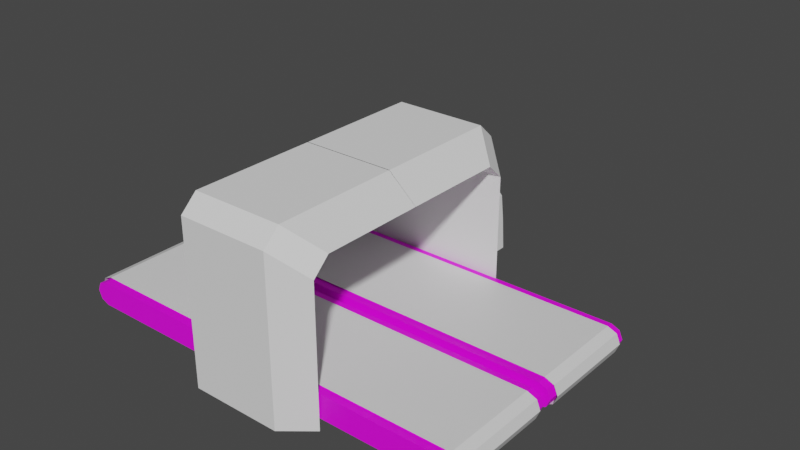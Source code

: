 # Source: Lumber_Mill.blend  (saved by Blender 2.82.7; exported with 4.5.12 LTS)
import bpy
from mathutils import Matrix  # noqa: F401  (used for matrix-valued properties, if any)

bpy.ops.wm.read_factory_settings(use_empty=True)
scene = bpy.context.scene
scene.name = 'Scene'

# ---- collections
col_collection = bpy.data.collections.new('Collection'); scene.collection.children.link(col_collection)

# ---- images (referenced by path relative to the original .blend; pixels are not part of the script)
import os
ASSET_DIR = os.environ.get("B2B_ASSET_DIR", "")  # directory of the original .blend (textures are referenced by path, not embedded)
HERE = os.path.dirname(os.path.abspath(__file__))  # packed textures are extracted next to this script under _unpacked/

def load_image(name, relpath, width, height, colorspace="sRGB"):
    """Load a texture the original file referenced (path relative to the .blend, or extracted next to this script)."""
    p = next((c for c in (os.path.join(HERE, relpath), os.path.join(ASSET_DIR, relpath)) if relpath and os.path.exists(c)), "")
    if p:
        img = bpy.data.images.load(p, check_existing=True)
        img.name = name
    else:  # same state as the original file: an image datablock whose file is absent (Cycles renders it pink)
        img = bpy.data.images.new(name, width, height)
        img.source = "FILE"
        img.filepath = "//" + (relpath or name)
    img.colorspace_settings.name = colorspace
    return img
img_atlas_png = load_image('atlas.png', 'atlas.png', 1024, 1024, 'sRGB')

# ---- materials (node trees are filled in below, after node groups)
mat_material_001 = bpy.data.materials.new('Material.001')
mat_material_001.use_transparent_shadow = False
mat_material_002 = bpy.data.materials.new('Material.002')
mat_material_002.use_transparent_shadow = False

# ---- material node trees
mat_material_001.use_nodes = True; mat_material_001.node_tree.nodes.clear()
_N = mat_material_001.node_tree.nodes; _L = mat_material_001.node_tree.links
n0 = _N.new('ShaderNodeOutputMaterial'); n0.name = 'Material Output'; n0.location = (300, 300)
n1 = _N.new('ShaderNodeBsdfPrincipled'); n1.name = 'Principled BSDF'; n1.location = (10, 300)
n1.distribution = 'GGX'
n1.subsurface_method = 'BURLEY'
n1.inputs[3].default_value = 1.45
n1.inputs[27].default_value = (0.0, 0.0, 0.0, 1.0)
n1.inputs[28].default_value = 1.0
n2 = _N.new('ShaderNodeTexImage'); n2.name = 'Image Texture'; n2.location = (-280, 280)
n2.image = img_atlas_png
_L.new(n1.outputs[0], n0.inputs[0])
_L.new(n2.outputs[0], n1.inputs[0])
n0.is_active_output = True
mat_material_002.use_nodes = True; mat_material_002.node_tree.nodes.clear()
_N = mat_material_002.node_tree.nodes; _L = mat_material_002.node_tree.links
n0 = _N.new('ShaderNodeOutputMaterial'); n0.name = 'Material Output'; n0.location = (300, 300)
n1 = _N.new('ShaderNodeBsdfPrincipled'); n1.name = 'Principled BSDF'; n1.location = (10, 300)
n1.distribution = 'GGX'
n1.subsurface_method = 'BURLEY'
n1.inputs[3].default_value = 1.45
n1.inputs[27].default_value = (0.0, 0.0, 0.0, 1.0)
n1.inputs[28].default_value = 1.0
_L.new(n1.outputs[0], n0.inputs[0])
n0.is_active_output = True

# ---- world
world_world = bpy.data.worlds.new('World'); scene.world = world_world
world_world.use_nodes = True; world_world.node_tree.nodes.clear()
_N = world_world.node_tree.nodes; _L = world_world.node_tree.links
n0 = _N.new('ShaderNodeOutputWorld'); n0.name = 'World Output'; n0.location = (300, 300)
n1 = _N.new('ShaderNodeBackground'); n1.name = 'Background'; n1.location = (10, 300)
n1.inputs[0].default_value = (0.05088, 0.05088, 0.05088, 1.0)
_L.new(n1.outputs[0], n0.inputs[0])
n0.is_active_output = True
world_world.color = (0.05088, 0.05088, 0.05088)
world_world.use_sun_shadow = False
world_world.sun_shadow_jitter_overblur = 0.0

# ---- meshes
me_cylinder = bpy.data.meshes.new('Cylinder')
me_cylinder.from_pydata([(-8.296, 4.963, 0.5), (-8.296, 0.1887, 0.5), (-8.296, 4.963, -0.5), (-8.296, 0.1887, -0.5), (-8.649, 4.963, -0.3536), (-8.649, 0.1887, -0.3536), (-8.796, 4.963, 2.782e-08), (-8.796, 0.1887, -1.589e-08), (-8.649, 4.963, 0.3536), (-8.649, 0.1887, 0.3536), (8.27, 4.963, 0.5), (8.27, 0.1887, 0.5), (8.623, 4.963, 0.3536), (8.623, 0.1887, 0.3536), (8.77, 4.963, 7.105e-15), (8.77, 0.1887, -4.371e-08), (8.623, 4.963, -0.3536), (8.623, 0.1887, -0.3536), (8.27, 4.963, -0.5), (8.27, 0.1887, -0.5), (-8.296, -0.2121, 0.5), (-8.296, -4.986, 0.5), (-8.296, -0.2121, -0.5), (-8.296, -4.986, -0.5), (-8.649, -0.2121, -0.3536), (-8.649, -4.986, -0.3536), (-8.796, -0.2121, 2.782e-08), (-8.796, -4.986, -1.589e-08), (-8.649, -0.2121, 0.3536), (-8.649, -4.986, 0.3536), (8.27, -0.2121, 0.5), (8.27, -4.986, 0.5), (8.623, -0.2121, 0.3536), (8.623, -4.986, 0.3536), (8.77, -0.2121, 5.329e-15), (8.77, -4.986, -4.371e-08), (8.623, -0.2121, -0.3536), (8.623, -4.986, -0.3536), (8.27, -0.2121, -0.5), (8.27, -4.986, -0.5)], [], [(18, 2, 0, 10), (2, 3, 5, 4), (4, 5, 7, 6), (19, 11, 1, 3), (6, 7, 9, 8), (8, 9, 1, 0), (0, 2, 4, 6, 8), (10, 11, 13, 12), (3, 1, 9, 7, 5), (1, 11, 10, 0), (12, 13, 15, 14), (14, 15, 17, 16), (16, 17, 19, 18), (13, 11, 19, 17, 15), (18, 10, 12, 14, 16), (38, 22, 20, 30), (22, 23, 25, 24), (24, 25, 27, 26), (39, 31, 21, 23), (26, 27, 29, 28), (28, 29, 21, 20), (20, 22, 24, 26, 28), (30, 31, 33, 32), (23, 21, 29, 27, 25), (21, 31, 30, 20), (32, 33, 35, 34), (34, 35, 37, 36), (36, 37, 39, 38), (33, 31, 39, 37, 35), (38, 30, 32, 34, 36)])
_uv = me_cylinder.uv_layers.new(name='UVMap')
_uv.uv.foreach_set('vector', [0.2187, 0.8363, 0.2187, 0.8363, 0.2187, 0.8363, 0.2187, 0.8363, 0.2187, 0.8363, 0.2187, 0.8363, 0.2187, 0.8363, 0.2187, 0.8363, 0.2187, 0.8363, 0.2187, 0.8363, 0.2187, 0.8363, 0.2187, 0.8363, 0.2187, 0.8363, 0.2187, 0.8363, 0.2187, 0.8363, 0.2187, 0.8363, 0.2187, 0.8363, 0.2187, 0.8363, 0.2187, 0.8363, 0.2187, 0.8363, 0.2187, 0.8363, 0.2187, 0.8363, 0.2187, 0.8363, 0.2187, 0.8363, 0.2187, 0.8363, 0.2187, 0.8363, 0.2187, 0.8363, 0.2187, 0.8363, 0.2187, 0.8363, 0.2187, 0.8363, 0.2187, 0.8363, 0.2187, 0.8363, 0.2187, 0.8363, 0.2187, 0.8363, 0.2187, 0.8363, 0.2187, 0.8363, 0.2187, 0.8363, 0.2187, 0.8363, 0.2187, 0.8363, 0.2187, 0.8363, 0.2187, 0.8363, 0.2187, 0.8363, 0.2187, 0.8363, 0.2187, 0.8363, 0.2187, 0.8363, 0.2187, 0.8363, 0.2187, 0.8363, 0.2187, 0.8363, 0.2187, 0.8363, 0.2187, 0.8363, 0.2187, 0.8363, 0.2187, 0.8363, 0.2187, 0.8363, 0.2187, 0.8363, 0.2187, 0.8363, 0.2187, 0.8363, 0.2187, 0.8363, 0.2187, 0.8363, 0.2187, 0.8363, 0.2187, 0.8363, 0.2187, 0.8363, 0.2187, 0.8363, 0.2187, 0.8363, 0.2187, 0.8363, 0.2187, 0.8363, 0.2187, 0.8363, 0.2187, 0.8363, 0.2187, 0.8363, 0.2187, 0.8363, 0.2187, 0.8363, 0.2187, 0.8363, 0.2187, 0.8363, 0.2187, 0.8363, 0.2187, 0.8363, 0.2187, 0.8363, 0.2187, 0.8363, 0.2187, 0.8363, 0.2187, 0.8363, 0.2187, 0.8363, 0.2187, 0.8363, 0.2187, 0.8363, 0.2187, 0.8363, 0.2187, 0.8363, 0.2187, 0.8363, 0.2187, 0.8363, 0.2187, 0.8363, 0.2187, 0.8363, 0.2187, 0.8363, 0.2187, 0.8363, 0.2187, 0.8363, 0.2187, 0.8363, 0.2187, 0.8363, 0.2187, 0.8363, 0.2187, 0.8363, 0.2187, 0.8363, 0.2187, 0.8363, 0.2187, 0.8363, 0.2187, 0.8363, 0.2187, 0.8363, 0.2187, 0.8363, 0.2187, 0.8363, 0.2187, 0.8363, 0.2187, 0.8363, 0.2187, 0.8363, 0.2187, 0.8363, 0.2187, 0.8363, 0.2187, 0.8363, 0.2187, 0.8363, 0.2187, 0.8363, 0.2187, 0.8363, 0.2187, 0.8363, 0.2187, 0.8363, 0.2187, 0.8363, 0.2187, 0.8363, 0.2187, 0.8363, 0.2187, 0.8363, 0.2187, 0.8363, 0.2187, 0.8363, 0.2187, 0.8363, 0.2187, 0.8363, 0.2187, 0.8363, 0.2187, 0.8363, 0.2187, 0.8363, 0.2187, 0.8363, 0.2187, 0.8363, 0.2187, 0.8363, 0.2187, 0.8363, 0.2187, 0.8363])
me_cylinder.materials.append(mat_material_001)
me_cylinder.use_remesh_fix_poles = True
me_cylinder.use_remesh_preserve_attributes = False
me_cylinder.use_mirror_vertex_groups = False
me_cylinder.update()
me_cube_002 = bpy.data.meshes.new('Cube.002')
me_cube_002.from_pydata([(-1.924, -0.9113, -1.0), (-1.924, -0.9113, 5.851), (-3.094, -0.7649, -1.0), (-3.094, -0.7649, 4.824), (1.924, -0.9113, -1.0), (1.924, -0.9113, 5.851), (3.094, -0.7649, -1.0), (3.094, -0.7649, 4.824), (-1.924, -0.8048, 6.506), (-3.094, -0.6583, 5.48), (3.094, -0.6583, 5.48), (1.924, -0.8048, 6.506), (-1.924, 0.002198, 6.506), (-3.094, 0.002198, 5.48), (3.094, 0.002198, 5.48), (1.924, 0.002198, 6.506)], [], [(0, 1, 3, 2), (2, 3, 7, 6), (6, 7, 5, 4), (4, 5, 1, 0), (2, 6, 4, 0), (7, 3, 9, 10), (11, 10, 14, 15), (5, 7, 10, 11), (3, 1, 8, 9), (1, 5, 11, 8), (14, 13, 12, 15), (9, 8, 12, 13), (8, 11, 15, 12), (10, 9, 13, 14)])
_uv = me_cube_002.uv_layers.new(name='UVMap')
_uv.uv.foreach_set('vector', [0.2029, 0.8365, 0.2029, 0.8365, 0.2029, 0.8365, 0.2029, 0.8365, 0.2029, 0.8365, 0.2029, 0.8365, 0.2029, 0.8365, 0.2029, 0.8365, 0.2029, 0.8365, 0.2029, 0.8365, 0.2029, 0.8365, 0.2029, 0.8365, 0.2029, 0.8365, 0.2029, 0.8365, 0.2029, 0.8365, 0.2029, 0.8365, 0.2029, 0.8365, 0.2029, 0.8365, 0.2029, 0.8365, 0.2029, 0.8365, 0.2029, 0.8365, 0.2029, 0.8365, 0.2029, 0.8365, 0.2029, 0.8365, 0.2029, 0.8365, 0.2029, 0.8365, 0.2029, 0.8365, 0.2029, 0.8365, 0.2029, 0.8365, 0.2029, 0.8365, 0.2029, 0.8365, 0.2029, 0.8365, 0.2029, 0.8365, 0.2029, 0.8365, 0.2029, 0.8365, 0.2029, 0.8365, 0.2029, 0.8365, 0.2029, 0.8365, 0.2029, 0.8365, 0.2029, 0.8365, 0.2029, 0.8365, 0.2029, 0.8365, 0.2029, 0.8365, 0.2029, 0.8365, 0.2029, 0.8365, 0.2029, 0.8365, 0.2029, 0.8365, 0.2029, 0.8365, 0.2029, 0.8365, 0.2029, 0.8365, 0.2029, 0.8365, 0.2029, 0.8365, 0.2029, 0.8365, 0.2029, 0.8365, 0.2029, 0.8365, 0.2029, 0.8365])
me_cube_002.use_remesh_fix_poles = True
me_cube_002.use_remesh_preserve_attributes = False
me_cube_002.use_mirror_vertex_groups = False
me_cube_002.update()
me_cylinder_001 = bpy.data.meshes.new('Cylinder.001')
me_cylinder_001.from_pydata([(-8.378, 4.643, 0.5544), (-8.378, 0.5091, 0.5544), (-8.378, 4.643, -0.5544), (-8.378, 0.5091, -0.5544), (-8.77, 4.643, -0.3921), (-8.77, 0.5091, -0.3921), (-8.932, 4.643, 3.052e-08), (-8.932, 0.5091, -1.795e-08), (-8.77, 4.643, 0.3921), (-8.77, 0.5091, 0.3921), (8.3, 4.643, 0.5544), (8.3, 0.5091, 0.5544), (8.692, 4.643, 0.3921), (8.692, 0.5091, 0.3921), (8.854, 4.643, -3.245e-10), (8.854, 0.5091, -4.88e-08), (8.692, 4.643, -0.3921), (8.692, 0.5091, -0.3921), (8.3, 4.643, -0.5544), (8.3, 0.5091, -0.5544), (-8.378, -0.5326, 0.5544), (-8.378, -4.666, 0.5544), (-8.378, -0.5326, -0.5544), (-8.378, -4.666, -0.5544), (-8.77, -0.5326, -0.392), (-8.77, -4.666, -0.3921), (-8.932, -0.5326, 3.052e-08), (-8.932, -4.666, -1.795e-08), (-8.77, -0.5326, 0.3921), (-8.77, -4.666, 0.3921), (8.3, -0.5326, 0.5544), (8.3, -4.666, 0.5544), (8.692, -0.5326, 0.3921), (8.692, -4.666, 0.3921), (8.854, -0.5326, -3.245e-10), (8.854, -4.666, -4.88e-08), (8.692, -0.5326, -0.3921), (8.692, -4.666, -0.3921), (8.3, -0.5326, -0.5544), (8.3, -4.666, -0.5544)], [], [(2, 3, 5, 4), (4, 5, 7, 6), (6, 7, 9, 8), (8, 9, 1, 0), (10, 11, 13, 12), (1, 11, 10, 0), (12, 13, 15, 14), (14, 15, 17, 16), (16, 17, 19, 18), (22, 23, 25, 24), (24, 25, 27, 26), (26, 27, 29, 28), (28, 29, 21, 20), (30, 31, 33, 32), (21, 31, 30, 20), (32, 33, 35, 34), (34, 35, 37, 36), (36, 37, 39, 38)])
_uv = me_cylinder_001.uv_layers.new(name='UVMap')
_uv.uv.foreach_set('vector', [-3.248, 0.9976, -3.248, 0.003943, -3.044, 0.003943, -3.044, 0.9976, -3.044, 0.9976, -3.044, 0.003943, -2.84, 0.003943, -2.84, 0.9976, -2.84, 0.9976, -2.84, 0.003943, -2.636, 0.003943, -2.636, 0.9976, -2.636, 0.9976, -2.636, 0.003943, -2.432, 0.003943, -2.432, 0.9976, 1.468, 0.9976, 1.468, 0.003944, 1.672, 0.003944, 1.672, 0.9976, -2.432, 0.003943, 1.468, 0.003944, 1.468, 0.9976, -2.432, 0.9976, 1.672, 0.9976, 1.672, 0.003944, 1.876, 0.003944, 1.876, 0.9976, 1.876, 0.9976, 1.876, 0.003944, 2.081, 0.003944, 2.081, 0.9976, 2.081, 0.9976, 2.081, 0.003944, 2.285, 0.003944, 2.285, 0.9976, -2.53, 0.9995, -2.53, 0.004384, -2.326, 0.004384, -2.326, 0.9995, -2.326, 0.9995, -2.326, 0.004384, -2.121, 0.004384, -2.121, 0.9995, -2.121, 0.9995, -2.121, 0.004384, -1.917, 0.004384, -1.917, 0.9995, -1.917, 0.9995, -1.917, 0.004384, -1.713, 0.004384, -1.713, 0.9995, 2.193, 0.9995, 2.193, 0.004385, 2.398, 0.004385, 2.398, 0.9995, -1.713, 0.004384, 2.193, 0.004385, 2.193, 0.9995, -1.713, 0.9995, 2.398, 0.9995, 2.398, 0.004385, 2.602, 0.004385, 2.602, 0.9995, 2.602, 0.9995, 2.602, 0.004385, 2.806, 0.004385, 2.806, 0.9995, 2.806, 0.9995, 2.806, 0.004385, 3.011, 0.004385, 3.011, 0.9995])
me_cylinder_001.materials.append(mat_material_002)
me_cylinder_001.use_remesh_fix_poles = True
me_cylinder_001.use_remesh_preserve_attributes = False
me_cylinder_001.use_mirror_vertex_groups = False
me_cylinder_001.update()
me_cylinder_002 = bpy.data.meshes.new('Cylinder.002')
me_cylinder_002.from_pydata([(-0.05736, 1.038, -1.0), (-0.0004627, 0.8422, 1.0), (0.5759, 0.8808, -1.0), (0.422, 0.6856, 1.0), (1.071, -0.1036, -1.0), (0.7085, 0.1175, 1.0), (0.8469, -0.7008, -1.0), (0.65, -0.4144, 1.0), (0.2751, -1.064, -1.0), (0.2808, -0.6564, 1.0), (-0.3611, -0.9875, -1.0), (-0.2571, -0.64, 1.0), (-0.8947, -0.5669, -1.0), (-0.6309, -0.3924, 1.0), (-0.8988, 0.1067, -1.0), (-0.6265, -0.04025, 1.0), (-0.7097, 0.8808, -1.0), (-0.5109, 0.6565, 1.0), (-0.05214, 1.029, 0.05076), (0.5355, 0.8629, 0.07376), (0.9681, 0.05166, 0.09368), (0.8385, -0.5808, 0.0915), (0.3252, -0.9297, 0.07355), (-0.3133, -0.8983, 0.0492), (-0.8303, -0.5416, 0.02806), (-0.8425, 0.01662, 0.02518), (-0.7011, 0.8129, 0.02709), (-0.1185, 0.4044, 1.15), (-0.2212, -0.04813, 2.122), (-0.05042, 0.4063, 1.15), (0.07725, -0.03986, 2.122), (-0.0949, -0.4454, 0.9264), (-0.2077, -0.5359, 1.994), (-0.02685, -0.4435, 0.9264), (0.09078, -0.5276, 1.994), (-0.2241, 0.05446, 1.732), (0.0744, 0.06274, 1.732), (0.08793, -0.425, 1.604), (-0.2105, -0.4333, 1.604), (-0.008884, 0.2725, 1.368), (0.01066, -0.4321, 1.182), (-0.133, -0.4361, 1.182), (-0.1525, 0.2685, 1.368), (-0.0898, -0.6575, 1.871), (0.02941, -0.6542, 1.871), (-0.09094, -0.6165, 1.646), (0.02827, -0.6132, 1.646), (-0.1899, 1.636, 2.257), (-0.1886, 1.587, 2.443), (-0.04596, 1.591, 2.443), (-0.04732, 1.64, 2.257), (-0.1086, -0.1604, 1.778), (-0.1261, 0.2893, 1.867), (-0.1435, 0.7389, 2.007), (-0.1619, 1.237, 2.167), (-0.04274, 1.24, 2.167), (-0.02428, 0.7422, 2.007), (-0.006847, 0.2926, 1.867), (0.01059, -0.1571, 1.778), (0.01173, -0.1981, 1.961), (-0.005711, 0.2516, 2.09), (-0.02315, 0.7013, 2.176), (-0.0416, 1.199, 2.323), (-0.1608, 1.196, 2.323), (-0.1424, 0.698, 2.176), (-0.1249, 0.2483, 2.09), (-0.1075, -0.2014, 1.961), (-0.1743, 1.258, 2.159), (-0.03237, 1.214, 2.343), (-0.03371, 1.262, 2.159), (-0.1729, 1.21, 2.343), (-0.1644, 1.668, 2.302), (-0.1635, 1.637, 2.419), (-0.07378, 1.64, 2.419), (-0.07463, 1.67, 2.302), (0.5281, 0.8043, 1.0), (0.0, 1.0, 1.0), (0.8605, 0.145, 1.0), (0.7895, -0.5, 1.0), (0.3229, -0.8058, 1.0), (-0.3038, -0.7867, 1.0), (-0.78, -0.4713, 1.0), (-0.7745, -0.02713, 1.0), (-0.6428, 0.766, 1.0)], [], [(18, 76, 75, 19), (19, 75, 77, 20), (20, 77, 78, 21), (21, 78, 79, 22), (22, 79, 80, 23), (23, 80, 81, 24), (24, 81, 82, 25), (3, 1, 17, 15, 13, 11, 9, 7, 5), (25, 82, 83, 26), (26, 83, 76, 18), (16, 26, 18, 0), (14, 25, 26, 16), (12, 24, 25, 14), (10, 23, 24, 12), (8, 22, 23, 10), (6, 21, 22, 8), (4, 20, 21, 6), (2, 19, 20, 4), (0, 18, 19, 2), (35, 28, 30, 36), (36, 30, 34, 37), (37, 34, 32, 38), (38, 32, 28, 35), (29, 33, 31, 27), (34, 30, 28, 32), (41, 38, 35, 42), (40, 37, 38, 41), (39, 36, 37, 40), (42, 35, 36, 39), (27, 42, 39, 29), (29, 39, 40, 33), (33, 40, 41, 31), (31, 41, 42, 27), (45, 46, 44, 43), (50, 47, 71, 74), (69, 67, 47, 50), (70, 68, 49, 48), (68, 69, 50, 49), (67, 70, 48, 47), (45, 43, 66, 51), (51, 66, 65, 52), (52, 65, 64, 53), (53, 64, 63, 54), (44, 46, 58, 59), (59, 58, 57, 60), (60, 57, 56, 61), (61, 56, 55, 62), (43, 44, 59, 66), (66, 59, 60, 65), (65, 60, 61, 64), (64, 61, 62, 63), (46, 45, 51, 58), (58, 51, 52, 57), (57, 52, 53, 56), (56, 53, 54, 55), (54, 63, 70, 67), (62, 55, 69, 68), (63, 62, 68, 70), (55, 54, 67, 69), (71, 72, 73, 74), (48, 49, 73, 72), (49, 50, 74, 73), (47, 48, 72, 71), (1, 3, 75, 76), (3, 5, 77, 75), (5, 7, 78, 77), (7, 9, 79, 78), (9, 11, 80, 79), (11, 13, 81, 80), (13, 15, 82, 81), (15, 17, 83, 82), (17, 1, 76, 83)])
_uv = me_cylinder_002.uv_layers.new(name='UVMap')
_uv.uv.foreach_set('vector', [0.2077, 0.8978, 0.2077, 0.8978, 0.2077, 0.8978, 0.2077, 0.8978, 0.2077, 0.8978, 0.2077, 0.8978, 0.2077, 0.8978, 0.2077, 0.8978, 0.2077, 0.8978, 0.2077, 0.8978, 0.2077, 0.8978, 0.2077, 0.8978, 0.2077, 0.8978, 0.2077, 0.8978, 0.2077, 0.8978, 0.2077, 0.8978, 0.2077, 0.8978, 0.2077, 0.8978, 0.2077, 0.8978, 0.2077, 0.8978, 0.2077, 0.8978, 0.2077, 0.8978, 0.2077, 0.8978, 0.2077, 0.8978, 0.2077, 0.8978, 0.2077, 0.8978, 0.2077, 0.8978, 0.2077, 0.8978, 0.187, 0.898, 0.187, 0.898, 0.187, 0.898, 0.187, 0.898, 0.187, 0.898, 0.187, 0.898, 0.187, 0.898, 0.187, 0.898, 0.187, 0.898, 0.2077, 0.8978, 0.2077, 0.8978, 0.2077, 0.8978, 0.2077, 0.8978, 0.2077, 0.8978, 0.2077, 0.8978, 0.2077, 0.8978, 0.2077, 0.8978, 0.2077, 0.8978, 0.2077, 0.8978, 0.2077, 0.8978, 0.2077, 0.8978, 0.2077, 0.8978, 0.2077, 0.8978, 0.2077, 0.8978, 0.2077, 0.8978, 0.2077, 0.8978, 0.2077, 0.8978, 0.2077, 0.8978, 0.2077, 0.8978, 0.2077, 0.8978, 0.2077, 0.8978, 0.2077, 0.8978, 0.2077, 0.8978, 0.2077, 0.8978, 0.2077, 0.8978, 0.2077, 0.8978, 0.2077, 0.8978, 0.2077, 0.8978, 0.2077, 0.8978, 0.2077, 0.8978, 0.2077, 0.8978, 0.2077, 0.8978, 0.2077, 0.8978, 0.2077, 0.8978, 0.2077, 0.8978, 0.2077, 0.8978, 0.2077, 0.8978, 0.2077, 0.8978, 0.2077, 0.8978, 0.2077, 0.8978, 0.2077, 0.8978, 0.2077, 0.8978, 0.2077, 0.8978, 0.2033, 0.8676, 0.2033, 0.8676, 0.2033, 0.8676, 0.2033, 0.8676, 0.2033, 0.8676, 0.2033, 0.8676, 0.2033, 0.8676, 0.2033, 0.8676, 0.2033, 0.8676, 0.2033, 0.8676, 0.2033, 0.8676, 0.2033, 0.8676, 0.2033, 0.8676, 0.2033, 0.8676, 0.2033, 0.8676, 0.2033, 0.8676, 0.1919, 0.8685, 0.1919, 0.8685, 0.1919, 0.8685, 0.1919, 0.8685, 0.2033, 0.8676, 0.2033, 0.8676, 0.2033, 0.8676, 0.2033, 0.8676, 0.2033, 0.8676, 0.2033, 0.8676, 0.2033, 0.8676, 0.2033, 0.8676, 0.2033, 0.8676, 0.2033, 0.8676, 0.2033, 0.8676, 0.2033, 0.8676, 0.2033, 0.8676, 0.2033, 0.8676, 0.2033, 0.8676, 0.2033, 0.8676, 0.2033, 0.8676, 0.2033, 0.8676, 0.2033, 0.8676, 0.2033, 0.8676, 0.1919, 0.8685, 0.1919, 0.8685, 0.1919, 0.8685, 0.1919, 0.8685, 0.1919, 0.8685, 0.1919, 0.8685, 0.1919, 0.8685, 0.1919, 0.8685, 0.1919, 0.8685, 0.1919, 0.8685, 0.1919, 0.8685, 0.1919, 0.8685, 0.1919, 0.8685, 0.1919, 0.8685, 0.1919, 0.8685, 0.1919, 0.8685, 0.187, 0.8987, 0.187, 0.8987, 0.187, 0.8987, 0.187, 0.8987, 0.203, 0.8682, 0.203, 0.8682, 0.203, 0.8682, 0.203, 0.8682, 0.203, 0.8682, 0.203, 0.8682, 0.203, 0.8682, 0.203, 0.8682, 0.203, 0.8682, 0.203, 0.8682, 0.203, 0.8682, 0.203, 0.8682, 0.203, 0.8682, 0.203, 0.8682, 0.203, 0.8682, 0.203, 0.8682, 0.203, 0.8682, 0.203, 0.8682, 0.203, 0.8682, 0.203, 0.8682, 0.187, 0.8987, 0.187, 0.8987, 0.187, 0.8987, 0.187, 0.8987, 0.187, 0.8987, 0.187, 0.8987, 0.187, 0.8987, 0.187, 0.8987, 0.187, 0.8987, 0.187, 0.8987, 0.187, 0.8987, 0.187, 0.8987, 0.187, 0.8987, 0.187, 0.8987, 0.187, 0.8987, 0.187, 0.8987, 0.187, 0.8987, 0.187, 0.8987, 0.187, 0.8987, 0.187, 0.8987, 0.187, 0.8987, 0.187, 0.8987, 0.187, 0.8987, 0.187, 0.8987, 0.187, 0.8987, 0.187, 0.8987, 0.187, 0.8987, 0.187, 0.8987, 0.187, 0.8987, 0.187, 0.8987, 0.187, 0.8987, 0.187, 0.8987, 0.187, 0.8987, 0.187, 0.8987, 0.187, 0.8987, 0.187, 0.8987, 0.187, 0.8987, 0.187, 0.8987, 0.187, 0.8987, 0.187, 0.8987, 0.187, 0.8987, 0.187, 0.8987, 0.187, 0.8987, 0.187, 0.8987, 0.187, 0.8987, 0.187, 0.8987, 0.187, 0.8987, 0.187, 0.8987, 0.187, 0.8987, 0.187, 0.8987, 0.187, 0.8987, 0.187, 0.8987, 0.187, 0.8987, 0.187, 0.8987, 0.187, 0.8987, 0.187, 0.8987, 0.187, 0.8987, 0.187, 0.8987, 0.187, 0.8987, 0.187, 0.8987, 0.187, 0.8987, 0.187, 0.8987, 0.187, 0.8987, 0.187, 0.8987, 0.203, 0.8682, 0.203, 0.8682, 0.203, 0.8682, 0.203, 0.8682, 0.203, 0.8682, 0.203, 0.8682, 0.203, 0.8682, 0.203, 0.8682, 0.203, 0.8682, 0.203, 0.8682, 0.203, 0.8682, 0.203, 0.8682, 0.203, 0.8682, 0.203, 0.8682, 0.203, 0.8682, 0.203, 0.8682, 0.187, 0.8987, 0.187, 0.8987, 0.187, 0.8987, 0.187, 0.8987, 0.203, 0.8682, 0.203, 0.8682, 0.203, 0.8682, 0.203, 0.8682, 0.203, 0.8682, 0.203, 0.8682, 0.203, 0.8682, 0.203, 0.8682, 0.203, 0.8682, 0.203, 0.8682, 0.203, 0.8682, 0.203, 0.8682, 0.1993, 0.8983, 0.1993, 0.8983, 0.1993, 0.8983, 0.1993, 0.8983, 0.1993, 0.8983, 0.1993, 0.8983, 0.1993, 0.8983, 0.1993, 0.8983, 0.1993, 0.8983, 0.1993, 0.8983, 0.1993, 0.8983, 0.1993, 0.8983, 0.1993, 0.8983, 0.1993, 0.8983, 0.1993, 0.8983, 0.1993, 0.8983, 0.1993, 0.8983, 0.1993, 0.8983, 0.1993, 0.8983, 0.1993, 0.8983, 0.1993, 0.8983, 0.1993, 0.8983, 0.1993, 0.8983, 0.1993, 0.8983, 0.1993, 0.8983, 0.1993, 0.8983, 0.1993, 0.8983, 0.1993, 0.8983, 0.1993, 0.8983, 0.1993, 0.8983, 0.1993, 0.8983, 0.1993, 0.8983, 0.1993, 0.8983, 0.1993, 0.8983, 0.1993, 0.8983, 0.1993, 0.8983])
me_cylinder_002.use_remesh_fix_poles = True
me_cylinder_002.use_remesh_preserve_attributes = False
me_cylinder_002.use_mirror_vertex_groups = False
me_cylinder_002.update()

# ---- objects
ob_lumber_mill = bpy.data.objects.new('Lumber Mill', me_cylinder)
ob_frame = bpy.data.objects.new('Frame', me_cube_002)
ob_lumber_mill_belt = bpy.data.objects.new('Lumber Mill Belt', me_cylinder_001)
ob_stump = bpy.data.objects.new('Stump', me_cylinder_002)

# ---- transforms, parenting, visibility, modifiers, constraints
ob_lumber_mill.location = (0.0, 0.0, 1.176)
ob_lumber_mill.lineart.crease_threshold = 0.0
ob_frame.location = (0.0, 0.0, 1.168)
ob_frame.scale = (1.0, 6.567, 1.0)
ob_frame.lineart.crease_threshold = 0.0
_m = ob_frame.modifiers.new('Mirror', 'MIRROR')
_m.use_axis = (False, True, False)
ob_lumber_mill_belt.location = (0.0, 0.0, 1.176)
ob_lumber_mill_belt.lineart.crease_threshold = 0.0
ob_stump.location = (-1.277, 9.624, 1.106)
ob_stump.rotation_euler = (0.0, -0.0, 0.9982)
ob_stump.scale = (1.227, 1.227, 1.227)
ob_stump.lineart.crease_threshold = 0.0

# ---- collection membership
col_collection.objects.link(ob_lumber_mill)
col_collection.objects.link(ob_frame)
col_collection.objects.link(ob_lumber_mill_belt)
col_collection.objects.link(ob_stump)

# ---- scene / render settings (as saved in the file)
scene.frame_start = 1; scene.frame_end = 250; scene.frame_set(1)
scene.render.engine = 'BLENDER_EEVEE_NEXT'
scene.cycles.use_denoising = False
scene.cycles.samples = 128
scene.cycles.sampling_pattern = 'TABULATED_SOBOL'
scene.cycles.use_adaptive_sampling = False
scene.cycles.use_light_tree = False
scene.view_settings.view_transform = 'Filmic'
bpy.context.view_layer.update()

# ---- added for rendering (the .blend has no active camera and no usable light): camera, sun
cam_auto = bpy.data.cameras.new('AutoCamera')
cam_auto.lens = 50.0
cam_auto.sensor_width = 36.0
cam_auto.clip_end = 1000.0
ob_auto_camera = bpy.data.objects.new('AutoCamera', cam_auto)
scene.collection.objects.link(ob_auto_camera)
ob_auto_camera.location = (24.3491, -26.3388, 23.2872)
ob_auto_camera.rotation_euler = (1.09748, -7.21219e-08, 0.694738)
scene.camera = ob_auto_camera
light_auto_sun = bpy.data.lights.new('AutoSun', 'SUN')
light_auto_sun.energy = 3.0
light_auto_sun.angle = 0.0523599
ob_auto_sun = bpy.data.objects.new('AutoSun', light_auto_sun)
scene.collection.objects.link(ob_auto_sun)
ob_auto_sun.rotation_euler = (0.872665, 0.174533, 0.523599)
bpy.context.view_layer.update()
